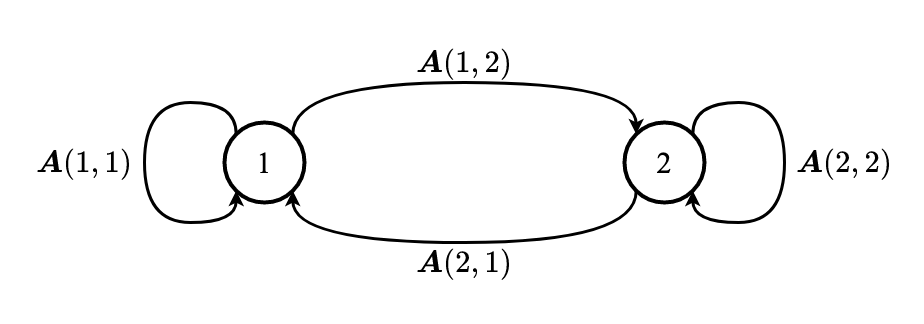

The diagram above was exported from draw.io. Its source (the exported page's mxGraphModel, read from the mxfile embedded in the PNG):
<mxGraphModel dx="2066" dy="1129" grid="1" gridSize="10" guides="1" tooltips="1" connect="1" arrows="1" fold="1" page="1" pageScale="1" pageWidth="3300" pageHeight="2339" math="1" shadow="0">
  <root>
    <mxCell id="0" />
    <mxCell id="1" parent="0" />
    <mxCell id="rlDmuxUCv_jp9vqmfK5W-1" value="1" style="ellipse;whiteSpace=wrap;html=1;aspect=fixed;fontFamily=Times New Roman;fontSize=30;strokeWidth=4;fillColor=none;" vertex="1" parent="1">
      <mxGeometry x="640" y="440" width="80" height="80" as="geometry" />
    </mxCell>
    <mxCell id="rlDmuxUCv_jp9vqmfK5W-5" style="edgeStyle=orthogonalEdgeStyle;curved=1;rounded=0;orthogonalLoop=1;jettySize=auto;html=1;exitX=0;exitY=1;exitDx=0;exitDy=0;entryX=1;entryY=1;entryDx=0;entryDy=0;fontFamily=Times New Roman;fontSize=30;strokeWidth=3;" edge="1" parent="1" source="rlDmuxUCv_jp9vqmfK5W-2" target="rlDmuxUCv_jp9vqmfK5W-1">
      <mxGeometry relative="1" as="geometry">
        <Array as="points">
          <mxPoint x="1052" y="560" />
          <mxPoint x="708" y="560" />
        </Array>
      </mxGeometry>
    </mxCell>
    <mxCell id="rlDmuxUCv_jp9vqmfK5W-2" value="2" style="ellipse;whiteSpace=wrap;html=1;aspect=fixed;fontFamily=Times New Roman;fontSize=30;strokeWidth=4;fillColor=none;" vertex="1" parent="1">
      <mxGeometry x="1040" y="440" width="80" height="80" as="geometry" />
    </mxCell>
    <mxCell id="rlDmuxUCv_jp9vqmfK5W-3" value="" style="endArrow=classic;html=1;rounded=0;fontFamily=Times New Roman;fontSize=30;strokeWidth=3;exitX=1;exitY=0;exitDx=0;exitDy=0;entryX=0;entryY=0;entryDx=0;entryDy=0;edgeStyle=orthogonalEdgeStyle;curved=1;" edge="1" parent="1" source="rlDmuxUCv_jp9vqmfK5W-1" target="rlDmuxUCv_jp9vqmfK5W-2">
      <mxGeometry width="50" height="50" relative="1" as="geometry">
        <mxPoint x="770" y="440" as="sourcePoint" />
        <mxPoint x="820" y="390" as="targetPoint" />
        <Array as="points">
          <mxPoint x="708" y="400" />
          <mxPoint x="1052" y="400" />
        </Array>
      </mxGeometry>
    </mxCell>
    <mxCell id="rlDmuxUCv_jp9vqmfK5W-6" style="edgeStyle=orthogonalEdgeStyle;curved=1;rounded=0;orthogonalLoop=1;jettySize=auto;html=1;exitX=1;exitY=0;exitDx=0;exitDy=0;entryX=1;entryY=1;entryDx=0;entryDy=0;fontFamily=Times New Roman;fontSize=30;strokeWidth=3;" edge="1" parent="1" source="rlDmuxUCv_jp9vqmfK5W-2" target="rlDmuxUCv_jp9vqmfK5W-2">
      <mxGeometry relative="1" as="geometry">
        <Array as="points">
          <mxPoint x="1108" y="420" />
          <mxPoint x="1200" y="420" />
          <mxPoint x="1200" y="540" />
          <mxPoint x="1108" y="540" />
        </Array>
      </mxGeometry>
    </mxCell>
    <mxCell id="rlDmuxUCv_jp9vqmfK5W-7" style="edgeStyle=orthogonalEdgeStyle;curved=1;rounded=0;orthogonalLoop=1;jettySize=auto;html=1;exitX=0;exitY=0;exitDx=0;exitDy=0;entryX=0;entryY=1;entryDx=0;entryDy=0;fontFamily=Times New Roman;fontSize=30;strokeWidth=3;" edge="1" parent="1" source="rlDmuxUCv_jp9vqmfK5W-1" target="rlDmuxUCv_jp9vqmfK5W-1">
      <mxGeometry relative="1" as="geometry">
        <Array as="points">
          <mxPoint x="652" y="420" />
          <mxPoint x="560" y="420" />
          <mxPoint x="560" y="540" />
          <mxPoint x="652" y="540" />
        </Array>
      </mxGeometry>
    </mxCell>
    <mxCell id="rlDmuxUCv_jp9vqmfK5W-8" value="\(\boldsymbol&amp;nbsp;&lt;br&gt;A(1, 2)\)" style="text;html=1;strokeColor=none;fillColor=none;align=center;verticalAlign=middle;whiteSpace=wrap;rounded=0;fontFamily=Times New Roman;fontSize=30;" vertex="1" parent="1">
      <mxGeometry x="840" y="360" width="80" height="40" as="geometry" />
    </mxCell>
    <mxCell id="rlDmuxUCv_jp9vqmfK5W-9" value="\(\boldsymbol A(2, 1)\)" style="text;html=1;strokeColor=none;fillColor=none;align=center;verticalAlign=middle;whiteSpace=wrap;rounded=0;fontFamily=Times New Roman;fontSize=30;" vertex="1" parent="1">
      <mxGeometry x="840" y="560" width="80" height="40" as="geometry" />
    </mxCell>
    <mxCell id="rlDmuxUCv_jp9vqmfK5W-11" value="\(\boldsymbol&amp;nbsp;&lt;br&gt;A(1, 1)\)" style="text;html=1;strokeColor=none;fillColor=none;align=center;verticalAlign=middle;whiteSpace=wrap;rounded=0;fontFamily=Times New Roman;fontSize=30;" vertex="1" parent="1">
      <mxGeometry x="460" y="460" width="80" height="40" as="geometry" />
    </mxCell>
    <mxCell id="rlDmuxUCv_jp9vqmfK5W-12" value="\(\boldsymbol A(2, 2)\)" style="text;html=1;strokeColor=none;fillColor=none;align=center;verticalAlign=middle;whiteSpace=wrap;rounded=0;fontFamily=Times New Roman;fontSize=30;" vertex="1" parent="1">
      <mxGeometry x="1220" y="460" width="80" height="40" as="geometry" />
    </mxCell>
    <mxCell id="rlDmuxUCv_jp9vqmfK5W-13" value="" style="rounded=0;whiteSpace=wrap;html=1;fontFamily=Times New Roman;fontSize=30;strokeWidth=4;fillColor=none;strokeColor=none;" vertex="1" parent="1">
      <mxGeometry x="440" y="320" width="880" height="320" as="geometry" />
    </mxCell>
  </root>
</mxGraphModel>